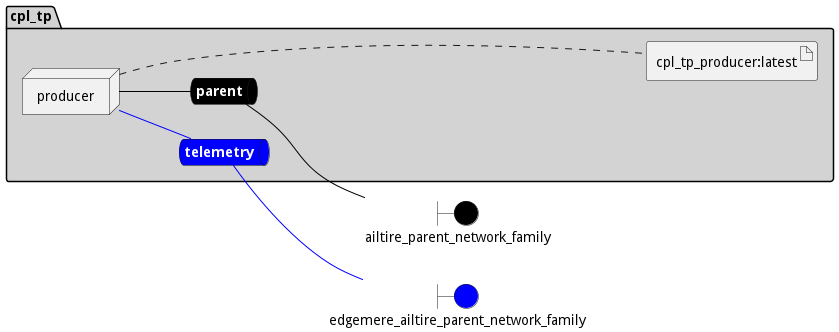

The diagram above was rendered by PlantUML. Its source (embedded in the PNG):
@startuml

left to right direction


boundary ailtire_parent_network_family #black
boundary edgemere_ailtire_parent_network_family #blue





package "cpl_tp" #lightgray {
    queue parentnet #black [
            <b><color:white>parent</color></b>
    ]
    
    parentnet -[#black]- ailtire_parent_network_family
    
    queue telemetrynet #blue [
            <b><color:white>telemetry</color></b>
    ]
    
    telemetrynet -[#blue]- edgemere_ailtire_parent_network_family
    

node "producer" as producerService


        artifact "cpl_tp_producer:latest" as cpl_tp_producerlatestimage
    
}

producerService -[#black]- parentnet

producerService -[#blue]- telemetrynet
producerService .... cpl_tp_producerlatestimage


@enduml